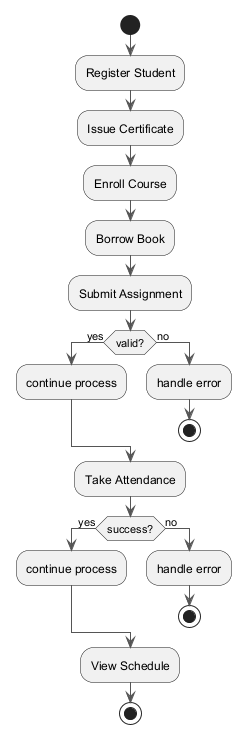

The diagram above was rendered by PlantUML. Its source (embedded in the PNG):
@startuml
skinparam backgroundColor #FFFFFF
skinparam classBackgroundColor #E8F4FA
skinparam classBorderColor #2C7DA0
skinparam ArrowColor #555555
start
:Register Student;
:Issue Certificate;
:Enroll Course;
:Borrow Book;
:Submit Assignment;
if (valid?) then (yes)
:continue process;
else (no)
:handle error;
stop
endif
:Take Attendance;
if (success?) then (yes)
:continue process;
else (no)
:handle error;
stop
endif
:View Schedule;
stop
@enduml